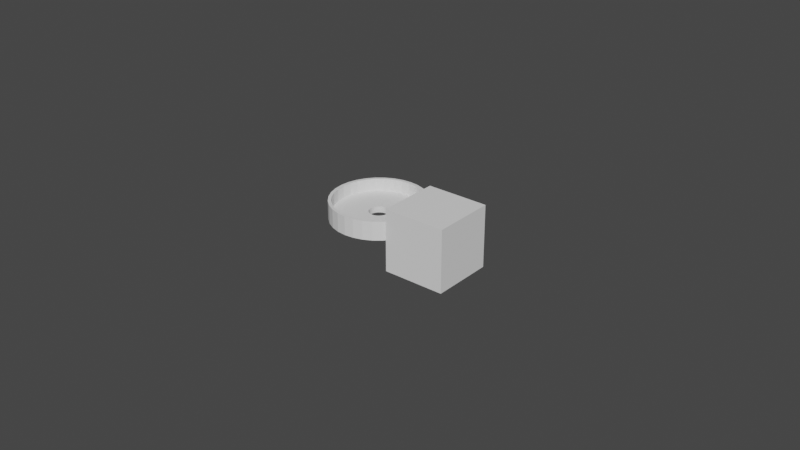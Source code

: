 # Source: 2205_28_.blend  (saved by Blender 3.4.6; exported with 4.5.12 LTS)
import bpy
from mathutils import Matrix  # noqa: F401  (used for matrix-valued properties, if any)

bpy.ops.wm.read_factory_settings(use_empty=True)
scene = bpy.context.scene
scene.name = 'Scene'

# ---- collections
col_collection = bpy.data.collections.new('Collection'); scene.collection.children.link(col_collection)

# ---- world
world_world = bpy.data.worlds.new('World'); scene.world = world_world
world_world.use_nodes = True; world_world.node_tree.nodes.clear()
_N = world_world.node_tree.nodes; _L = world_world.node_tree.links
n0 = _N.new('ShaderNodeOutputWorld'); n0.name = 'World Output'; n0.location = (300, 300)
n1 = _N.new('ShaderNodeBackground'); n1.name = 'Background'; n1.location = (10, 300)
n1.inputs[0].default_value = (0.05088, 0.05088, 0.05088, 1.0)
_L.new(n1.outputs[0], n0.inputs[0])
n0.is_active_output = True
world_world.color = (0.05088, 0.05088, 0.05088)
world_world.use_sun_shadow = False
world_world.sun_shadow_jitter_overblur = 0.0

# ---- meshes
me_x = bpy.data.meshes.new('圆环')
me_x.from_pydata([(0.0, 0.0031, 0.0), (-0.0006048, 0.00304, 0.0), (-0.001186, 0.002864, 0.0), (-0.001722, 0.002578, 0.0), (-0.002192, 0.002192, 0.0), (-0.002578, 0.001722, 0.0), (-0.002864, 0.001186, 0.0), (-0.00304, 0.0006048, 0.0), (-0.0031, 0.0, 0.0), (-0.00304, -0.0006048, 0.0), (-0.002864, -0.001186, 0.0), (-0.002578, -0.001722, 0.0), (-0.002192, -0.002192, 0.0), (-0.001722, -0.002578, 0.0), (-0.001186, -0.002864, 0.0), (-0.0006048, -0.00304, 0.0), (0.0, -0.0031, 0.0), (0.0006048, -0.00304, 0.0), (0.001186, -0.002864, 0.0), (0.001722, -0.002578, 0.0), (0.002192, -0.002192, 0.0), (0.002578, -0.001722, 0.0), (0.002864, -0.001186, 0.0), (0.00304, -0.0006048, 0.0), (0.0031, 0.0, 0.0), (0.00304, 0.0006048, 0.0), (0.002864, 0.001186, 0.0), (0.002578, 0.001722, 0.0), (0.002192, 0.002192, 0.0), (0.001722, 0.002578, 0.0), (0.001186, 0.002864, 0.0), (0.0006048, 0.00304, 0.0), (0.0, 0.014, 0.0), (-0.002731, 0.01373, 0.0), (-0.005358, 0.01293, 0.0), (-0.007778, 0.01164, 0.0), (-0.009899, 0.009899, 0.0), (-0.01164, 0.007778, 0.0), (-0.01293, 0.005358, 0.0), (-0.01373, 0.002731, 0.0), (-0.014, 0.0, 0.0), (-0.01373, -0.002731, 0.0), (-0.01293, -0.005358, 0.0), (-0.01164, -0.007778, 0.0), (-0.009899, -0.009899, 0.0), (-0.007778, -0.01164, 0.0), (-0.005358, -0.01293, 0.0), (-0.002731, -0.01373, 0.0), (0.0, -0.014, 0.0), (0.002731, -0.01373, 0.0), (0.005358, -0.01293, 0.0), (0.007778, -0.01164, 0.0), (0.009899, -0.009899, 0.0), (0.01164, -0.007778, 0.0), (0.01293, -0.005358, 0.0), (0.01373, -0.002731, 0.0), (0.014, 0.0, 0.0), (0.01373, 0.002731, 0.0), (0.01293, 0.005358, 0.0), (0.01164, 0.007778, 0.0), (0.009899, 0.009899, 0.0), (0.007778, 0.01164, 0.0), (0.005358, 0.01293, 0.0), (0.002731, 0.01373, 0.0), (0.0, 0.015, 0.0), (-0.002926, 0.01471, 0.0), (-0.00574, 0.01386, 0.0), (-0.008334, 0.01247, 0.0), (-0.01061, 0.01061, 0.0), (-0.01247, 0.008334, 0.0), (-0.01386, 0.00574, 0.0), (-0.01471, 0.002926, 0.0), (-0.015, 0.0, 0.0), (-0.01471, -0.002926, 0.0), (-0.01386, -0.00574, 0.0), (-0.01247, -0.008334, 0.0), (-0.01061, -0.01061, 0.0), (-0.008334, -0.01247, 0.0), (-0.00574, -0.01386, 0.0), (-0.002926, -0.01471, 0.0), (0.0, -0.015, 0.0), (0.002926, -0.01471, 0.0), (0.00574, -0.01386, 0.0), (0.008334, -0.01247, 0.0), (0.01061, -0.01061, 0.0), (0.01247, -0.008334, 0.0), (0.01386, -0.00574, 0.0), (0.01471, -0.002926, 0.0), (0.015, 0.0, 0.0), (0.01471, 0.002926, 0.0), (0.01386, 0.00574, 0.0), (0.01247, 0.008334, 0.0), (0.01061, 0.01061, 0.0), (0.008334, 0.01247, 0.0), (0.00574, 0.01386, 0.0), (0.002926, 0.01471, 0.0), (0.0, 0.0031, 0.002), (-0.0006048, 0.00304, 0.002), (-0.001186, 0.002864, 0.002), (-0.001722, 0.002578, 0.002), (-0.002192, 0.002192, 0.002), (-0.002578, 0.001722, 0.002), (-0.002864, 0.001186, 0.002), (-0.00304, 0.0006048, 0.002), (-0.0031, 0.0, 0.002), (-0.00304, -0.0006048, 0.002), (-0.002864, -0.001186, 0.002), (-0.002578, -0.001722, 0.002), (-0.002192, -0.002192, 0.002), (-0.001722, -0.002578, 0.002), (-0.001186, -0.002864, 0.002), (-0.0006048, -0.00304, 0.002), (0.0, -0.0031, 0.002), (0.0006048, -0.00304, 0.002), (0.001186, -0.002864, 0.002), (0.001722, -0.002578, 0.002), (0.002192, -0.002192, 0.002), (0.002578, -0.001722, 0.002), (0.002864, -0.001186, 0.002), (0.00304, -0.0006048, 0.002), (0.0031, 0.0, 0.002), (0.00304, 0.0006048, 0.002), (0.002864, 0.001186, 0.002), (0.002578, 0.001722, 0.002), (0.002192, 0.002192, 0.002), (0.001722, 0.002578, 0.002), (0.001186, 0.002864, 0.002), (0.0006048, 0.00304, 0.002), (0.0, 0.014, 0.002), (-0.002731, 0.01373, 0.002), (-0.005358, 0.01293, 0.002), (-0.007778, 0.01164, 0.002), (-0.009899, 0.009899, 0.002), (-0.01164, 0.007778, 0.002), (-0.01293, 0.005358, 0.002), (-0.01373, 0.002731, 0.002), (-0.014, 0.0, 0.002), (-0.01373, -0.002731, 0.002), (-0.01293, -0.005358, 0.002), (-0.01164, -0.007778, 0.002), (-0.009899, -0.009899, 0.002), (-0.007778, -0.01164, 0.002), (-0.005358, -0.01293, 0.002), (-0.002731, -0.01373, 0.002), (0.0, -0.014, 0.002), (0.002731, -0.01373, 0.002), (0.005358, -0.01293, 0.002), (0.007778, -0.01164, 0.002), (0.009899, -0.009899, 0.002), (0.01164, -0.007778, 0.002), (0.01293, -0.005358, 0.002), (0.01373, -0.002731, 0.002), (0.014, 0.0, 0.002), (0.01373, 0.002731, 0.002), (0.01293, 0.005358, 0.002), (0.01164, 0.007778, 0.002), (0.009899, 0.009899, 0.002), (0.007778, 0.01164, 0.002), (0.005358, 0.01293, 0.002), (0.002731, 0.01373, 0.002), (0.0, 0.015, 0.001), (-0.002926, 0.01471, 0.001), (-0.00574, 0.01386, 0.001), (-0.008334, 0.01247, 0.001), (-0.01061, 0.01061, 0.001), (-0.01247, 0.008334, 0.001), (-0.01386, 0.00574, 0.001), (-0.01471, 0.002926, 0.001), (-0.015, 0.0, 0.001), (-0.01471, -0.002926, 0.001), (-0.01386, -0.00574, 0.001), (-0.01247, -0.008334, 0.001), (-0.01061, -0.01061, 0.001), (-0.008334, -0.01247, 0.001), (-0.00574, -0.01386, 0.001), (-0.002926, -0.01471, 0.001), (0.0, -0.015, 0.001), (0.002926, -0.01471, 0.001), (0.00574, -0.01386, 0.001), (0.008334, -0.01247, 0.001), (0.01061, -0.01061, 0.001), (0.01247, -0.008334, 0.001), (0.01386, -0.00574, 0.001), (0.01471, -0.002926, 0.001), (0.015, 0.0, 0.001), (0.01471, 0.002926, 0.001), (0.01386, 0.00574, 0.001), (0.01247, 0.008334, 0.001), (0.01061, 0.01061, 0.001), (0.008334, 0.01247, 0.001), (0.00574, 0.01386, 0.001), (0.002926, 0.01471, 0.001), (0.0, 0.014, 0.006), (-0.002731, 0.01373, 0.006), (-0.005358, 0.01293, 0.006), (-0.007778, 0.01164, 0.006), (-0.009899, 0.009899, 0.006), (-0.01164, 0.007778, 0.006), (-0.01293, 0.005358, 0.006), (-0.01373, 0.002731, 0.006), (-0.014, 0.0, 0.006), (-0.01373, -0.002731, 0.006), (-0.01293, -0.005358, 0.006), (-0.01164, -0.007778, 0.006), (-0.009899, -0.009899, 0.006), (-0.007778, -0.01164, 0.006), (-0.005358, -0.01293, 0.006), (-0.002731, -0.01373, 0.006), (0.0, -0.014, 0.006), (0.002731, -0.01373, 0.006), (0.005358, -0.01293, 0.006), (0.007778, -0.01164, 0.006), (0.009899, -0.009899, 0.006), (0.01164, -0.007778, 0.006), (0.01293, -0.005358, 0.006), (0.01373, -0.002731, 0.006), (0.014, 0.0, 0.006), (0.01373, 0.002731, 0.006), (0.01293, 0.005358, 0.006), (0.01164, 0.007778, 0.006), (0.009899, 0.009899, 0.006), (0.007778, 0.01164, 0.006), (0.005358, 0.01293, 0.006), (0.002731, 0.01373, 0.006), (0.0, 0.015, 0.006), (-0.002926, 0.01471, 0.006), (-0.00574, 0.01386, 0.006), (-0.008334, 0.01247, 0.006), (-0.01061, 0.01061, 0.006), (-0.01247, 0.008334, 0.006), (-0.01386, 0.00574, 0.006), (-0.01471, 0.002926, 0.006), (-0.015, 0.0, 0.006), (-0.01471, -0.002926, 0.006), (-0.01386, -0.00574, 0.006), (-0.01247, -0.008334, 0.006), (-0.01061, -0.01061, 0.006), (-0.008334, -0.01247, 0.006), (-0.00574, -0.01386, 0.006), (-0.002926, -0.01471, 0.006), (0.0, -0.015, 0.006), (0.002926, -0.01471, 0.006), (0.00574, -0.01386, 0.006), (0.008334, -0.01247, 0.006), (0.01061, -0.01061, 0.006), (0.01247, -0.008334, 0.006), (0.01386, -0.00574, 0.006), (0.01471, -0.002926, 0.006), (0.015, 0.0, 0.006), (0.01471, 0.002926, 0.006), (0.01386, 0.00574, 0.006), (0.01247, 0.008334, 0.006), (0.01061, 0.01061, 0.006), (0.008334, 0.01247, 0.006), (0.00574, 0.01386, 0.006), (0.002926, 0.01471, 0.006)], [], [(63, 32, 0), (15, 47, 16), (18, 49, 50), (0, 33, 1), (61, 62, 30), (17, 49, 18), (52, 21, 20), (43, 44, 12), (5, 38, 6), (60, 61, 29), (19, 52, 20), (2, 34, 3), (31, 30, 63), (3, 36, 4), (13, 45, 14), (58, 59, 27), (29, 61, 30), (57, 25, 56), (6, 38, 39), (59, 60, 28), (53, 21, 52), (15, 14, 47), (47, 14, 46), (19, 50, 51), (28, 60, 29), (18, 50, 19), (12, 44, 13), (40, 7, 39), (26, 25, 57), (40, 8, 7), (24, 56, 25), (41, 8, 40), (41, 9, 8), (23, 56, 24), (23, 55, 56), (41, 10, 9), (22, 55, 23), (11, 10, 42), (55, 22, 54), (26, 58, 27), (11, 43, 12), (54, 22, 21), (38, 5, 37), (36, 5, 4), (42, 10, 41), (3, 34, 35), (54, 21, 53), (1, 33, 2), (42, 43, 11), (44, 45, 13), (31, 63, 0), (16, 48, 49), (52, 19, 51), (37, 5, 36), (27, 59, 28), (36, 3, 35), (2, 33, 34), (39, 7, 6), (45, 46, 14), (16, 49, 17), (63, 30, 62), (0, 32, 33), (47, 48, 16), (57, 58, 26), (95, 64, 32), (76, 43, 75), (65, 33, 64), (32, 63, 95), (81, 49, 48), (93, 94, 62), (33, 66, 34), (79, 47, 78), (62, 94, 63), (93, 62, 61), (35, 34, 67), (92, 93, 61), (35, 67, 68), (92, 61, 60), (36, 35, 68), (91, 92, 59), (36, 68, 37), (37, 68, 69), (40, 71, 72), (90, 91, 59), (37, 69, 70), (90, 59, 58), (38, 37, 70), (89, 90, 58), (38, 70, 39), (89, 58, 57), (64, 33, 32), (88, 89, 57), (39, 71, 40), (88, 57, 56), (73, 40, 72), (87, 88, 56), (87, 56, 55), (41, 40, 73), (39, 70, 71), (87, 55, 54), (42, 41, 73), (86, 87, 54), (42, 73, 74), (86, 54, 53), (43, 42, 74), (85, 86, 53), (43, 74, 75), (85, 53, 52), (44, 43, 76), (84, 85, 52), (59, 92, 60), (84, 52, 51), (45, 44, 76), (83, 84, 51), (45, 76, 77), (83, 51, 50), (46, 45, 77), (82, 83, 50), (46, 77, 78), (82, 50, 49), (47, 46, 78), (82, 49, 81), (48, 47, 79), (34, 66, 67), (95, 63, 94), (81, 48, 80), (33, 65, 66), (80, 48, 79), (159, 96, 128), (111, 112, 143), (114, 146, 145), (96, 97, 129), (157, 126, 158), (113, 114, 145), (148, 116, 117), (139, 108, 140), (101, 102, 134), (156, 125, 157), (115, 116, 148), (98, 99, 130), (127, 159, 126), (99, 100, 132), (109, 110, 141), (154, 123, 155), (125, 126, 157), (153, 152, 121), (102, 135, 134), (155, 124, 156), (149, 148, 117), (111, 143, 110), (143, 142, 110), (115, 147, 146), (124, 125, 156), (114, 115, 146), (108, 109, 140), (136, 135, 103), (122, 153, 121), (136, 103, 104), (120, 121, 152), (137, 136, 104), (137, 104, 105), (119, 120, 152), (119, 152, 151), (137, 105, 106), (118, 119, 151), (107, 138, 106), (151, 150, 118), (122, 123, 154), (107, 108, 139), (150, 117, 118), (134, 133, 101), (132, 100, 101), (138, 137, 106), (99, 131, 130), (150, 149, 117), (97, 98, 129), (138, 107, 139), (140, 109, 141), (127, 96, 159), (112, 145, 144), (148, 147, 115), (133, 132, 101), (123, 124, 155), (132, 131, 99), (98, 130, 129), (135, 102, 103), (141, 110, 142), (112, 113, 145), (159, 158, 126), (96, 129, 128), (143, 112, 144), (153, 122, 154), (152, 153, 217, 216), (167, 166, 230, 231), (151, 152, 216, 215), (166, 165, 229, 230), (160, 191, 255, 224), (150, 151, 215, 214), (165, 164, 228, 229), (191, 190, 254, 255), (149, 150, 214, 213), (164, 163, 227, 228), (190, 189, 253, 254), (148, 149, 213, 212), (163, 162, 226, 227), (189, 188, 252, 253), (147, 148, 212, 211), (162, 161, 225, 226), (188, 187, 251, 252), (146, 147, 211, 210), (161, 160, 224, 225), (187, 186, 250, 251), (145, 146, 210, 209), (186, 185, 249, 250), (144, 145, 209, 208), (185, 184, 248, 249), (143, 144, 208, 207), (184, 183, 247, 248), (142, 143, 207, 206), (183, 182, 246, 247), (141, 142, 206, 205), (182, 181, 245, 246), (140, 141, 205, 204), (181, 180, 244, 245), (139, 140, 204, 203), (180, 179, 243, 244), (138, 139, 203, 202), (179, 178, 242, 243), (137, 138, 202, 201), (178, 177, 241, 242), (136, 137, 201, 200), (177, 176, 240, 241), (135, 136, 200, 199), (176, 175, 239, 240), (134, 135, 199, 198), (175, 174, 238, 239), (133, 134, 198, 197), (159, 128, 192, 223), (174, 173, 237, 238), (132, 133, 197, 196), (158, 159, 223, 222), (173, 172, 236, 237), (131, 132, 196, 195), (157, 158, 222, 221), (172, 171, 235, 236), (130, 131, 195, 194), (156, 157, 221, 220), (171, 170, 234, 235), (129, 130, 194, 193), (155, 156, 220, 219), (170, 169, 233, 234), (128, 129, 193, 192), (154, 155, 219, 218), (169, 168, 232, 233), (153, 154, 218, 217), (168, 167, 231, 232), (31, 0, 96, 127), (5, 6, 102, 101), (73, 72, 168, 169), (6, 7, 103, 102), (74, 73, 169, 170), (7, 8, 104, 103), (75, 74, 170, 171), (8, 9, 105, 104), (76, 75, 171, 172), (9, 10, 106, 105), (77, 76, 172, 173), (10, 11, 107, 106), (78, 77, 173, 174), (11, 12, 108, 107), (79, 78, 174, 175), (80, 79, 175, 176), (12, 13, 109, 108), (81, 80, 176, 177), (13, 14, 110, 109), (82, 81, 177, 178), (14, 15, 111, 110), (15, 16, 112, 111), (83, 82, 178, 179), (84, 83, 179, 180), (16, 17, 113, 112), (85, 84, 180, 181), (17, 18, 114, 113), (86, 85, 181, 182), (18, 19, 115, 114), (87, 86, 182, 183), (19, 20, 116, 115), (88, 87, 183, 184), (20, 21, 117, 116), (89, 88, 184, 185), (21, 22, 118, 117), (90, 89, 185, 186), (22, 23, 119, 118), (91, 90, 186, 187), (23, 24, 120, 119), (65, 64, 160, 161), (92, 91, 187, 188), (24, 25, 121, 120), (66, 65, 161, 162), (93, 92, 188, 189), (25, 26, 122, 121), (67, 66, 162, 163), (94, 93, 189, 190), (26, 27, 123, 122), (68, 67, 163, 164), (0, 1, 97, 96), (95, 94, 190, 191), (27, 28, 124, 123), (69, 68, 164, 165), (1, 2, 98, 97), (64, 95, 191, 160), (28, 29, 125, 124), (2, 3, 99, 98), (70, 69, 165, 166), (29, 30, 126, 125), (3, 4, 100, 99), (71, 70, 166, 167), (30, 31, 127, 126), (4, 5, 101, 100), (72, 71, 167, 168), (255, 192, 224), (236, 235, 203), (225, 224, 193), (192, 255, 223), (241, 208, 209), (253, 222, 254), (193, 194, 226), (239, 238, 207), (222, 223, 254), (253, 221, 222), (195, 227, 194), (252, 221, 253), (195, 228, 227), (252, 220, 221), (196, 228, 195), (251, 219, 252), (196, 197, 228), (197, 229, 228), (200, 232, 231), (250, 219, 251), (197, 230, 229), (250, 218, 219), (198, 230, 197), (249, 218, 250), (198, 199, 230), (249, 217, 218), (224, 192, 193), (248, 217, 249), (199, 200, 231), (248, 216, 217), (233, 232, 200), (247, 216, 248), (247, 215, 216), (201, 233, 200), (199, 231, 230), (247, 214, 215), (202, 233, 201), (246, 214, 247), (202, 234, 233), (246, 213, 214), (203, 234, 202), (245, 213, 246), (203, 235, 234), (245, 212, 213), (204, 236, 203), (244, 212, 245), (219, 220, 252), (244, 211, 212), (205, 236, 204), (243, 211, 244), (205, 237, 236), (243, 210, 211), (206, 237, 205), (242, 210, 243), (206, 238, 237), (242, 209, 210), (207, 238, 206), (242, 241, 209), (208, 239, 207), (194, 227, 226), (255, 254, 223), (241, 240, 208), (193, 226, 225), (240, 239, 208)])
_uv = me_x.uv_layers.new(name='UV 贴图')
_uv.uv.foreach_set('vector', [0.0, 0.0, 0.0, 0.0, 0.0, 0.0, 0.0, 0.0, 0.0, 0.0, 0.0, 0.0, 0.0, 0.0, 0.0, 0.0, 0.0, 0.0, 0.0, 0.0, 0.0, 0.0, 0.0, 0.0, 0.0, 0.0, 0.0, 0.0, 0.0, 0.0, 0.0, 0.0, 0.0, 0.0, 0.0, 0.0, 0.0, 0.0, 0.0, 0.0, 0.0, 0.0, 0.0, 0.0, 0.0, 0.0, 0.0, 0.0, 0.0, 0.0, 0.0, 0.0, 0.0, 0.0, 0.0, 0.0, 0.0, 0.0, 0.0, 0.0, 0.0, 0.0, 0.0, 0.0, 0.0, 0.0, 0.0, 0.0, 0.0, 0.0, 0.0, 0.0, 0.0, 0.0, 0.0, 0.0, 0.0, 0.0, 0.0, 0.0, 0.0, 0.0, 0.0, 0.0, 0.0, 0.0, 0.0, 0.0, 0.0, 0.0, 0.0, 0.0, 0.0, 0.0, 0.0, 0.0, 0.0, 0.0, 0.0, 0.0, 0.0, 0.0, 0.0, 0.0, 0.0, 0.0, 0.0, 0.0, 0.0, 0.0, 0.0, 0.0, 0.0, 0.0, 0.0, 0.0, 0.0, 0.0, 0.0, 0.0, 0.0, 0.0, 0.0, 0.0, 0.0, 0.0, 0.0, 0.0, 0.0, 0.0, 0.0, 0.0, 0.0, 0.0, 0.0, 0.0, 0.0, 0.0, 0.0, 0.0, 0.0, 0.0, 0.0, 0.0, 0.0, 0.0, 0.0, 0.0, 0.0, 0.0, 0.0, 0.0, 0.0, 0.0, 0.0, 0.0, 0.0, 0.0, 0.0, 0.0, 0.0, 0.0, 0.0, 0.0, 0.0, 0.0, 0.0, 0.0, 0.0, 0.0, 0.0, 0.0, 0.0, 0.0, 0.0, 0.0, 0.0, 0.0, 0.0, 0.0, 0.0, 0.0, 0.0, 0.0, 0.0, 0.0, 0.0, 0.0, 0.0, 0.0, 0.0, 0.0, 0.0, 0.0, 0.0, 0.0, 0.0, 0.0, 0.0, 0.0, 0.0, 0.0, 0.0, 0.0, 0.0, 0.0, 0.0, 0.0, 0.0, 0.0, 0.0, 0.0, 0.0, 0.0, 0.0, 0.0, 0.0, 0.0, 0.0, 0.0, 0.0, 0.0, 0.0, 0.0, 0.0, 0.0, 0.0, 0.0, 0.0, 0.0, 0.0, 0.0, 0.0, 0.0, 0.0, 0.0, 0.0, 0.0, 0.0, 0.0, 0.0, 0.0, 0.0, 0.0, 0.0, 0.0, 0.0, 0.0, 0.0, 0.0, 0.0, 0.0, 0.0, 0.0, 0.0, 0.0, 0.0, 0.0, 0.0, 0.0, 0.0, 0.0, 0.0, 0.0, 0.0, 0.0, 0.0, 0.0, 0.0, 0.0, 0.0, 0.0, 0.0, 0.0, 0.0, 0.0, 0.0, 0.0, 0.0, 0.0, 0.0, 0.0, 0.0, 0.0, 0.0, 0.0, 0.0, 0.0, 0.0, 0.0, 0.0, 0.0, 0.0, 0.0, 0.0, 0.0, 0.0, 0.0, 0.0, 0.0, 0.0, 0.0, 0.0, 0.0, 0.0, 0.0, 0.0, 0.0, 0.0, 0.0, 0.0, 0.0, 0.0, 0.0, 0.0, 0.0, 0.0, 0.0, 0.0, 0.0, 0.0, 0.0, 0.0, 0.0, 0.0, 0.0, 0.0, 0.0, 0.0, 0.0, 0.0, 0.0, 0.0, 0.0, 0.0, 0.0, 0.0, 0.0, 0.0, 0.0, 0.0, 0.0, 0.0, 0.0, 0.0, 0.0, 0.0, 0.0, 0.0, 0.0, 0.0, 0.0, 0.0, 0.0, 0.0, 0.0, 0.0, 0.0, 0.0, 0.0, 0.0, 0.0, 0.0, 0.0, 0.0, 0.0, 0.0, 0.0, 0.0, 0.0, 0.0, 0.0, 0.0, 0.0, 0.0, 0.0, 0.0, 0.0, 0.0, 0.0, 0.0, 0.0, 0.0, 0.0, 0.0, 0.0, 0.0, 0.0, 0.0, 0.0, 0.0, 0.0, 0.0, 0.0, 0.0, 0.0, 0.0, 0.0, 0.0, 0.0, 0.0, 0.0, 0.0, 0.0, 0.0, 0.0, 0.0, 0.0, 0.0, 0.0, 0.0, 0.0, 0.0, 0.0, 0.0, 0.0, 0.0, 0.0, 0.0, 0.0, 0.0, 0.0, 0.0, 0.0, 0.0, 0.0, 0.0, 0.0, 0.0, 0.0, 0.0, 0.0, 0.0, 0.0, 0.0, 0.0, 0.0, 0.0, 0.0, 0.0, 0.0, 0.0, 0.0, 0.0, 0.0, 0.0, 0.0, 0.0, 0.0, 0.0, 0.0, 0.0, 0.0, 0.0, 0.0, 0.0, 0.0, 0.0, 0.0, 0.0, 0.0, 0.0, 0.0, 0.0, 0.0, 0.0, 0.0, 0.0, 0.0, 0.0, 0.0, 0.0, 0.0, 0.0, 0.0, 0.0, 0.0, 0.0, 0.0, 0.0, 0.0, 0.0, 0.0, 0.0, 0.0, 0.0, 0.0, 0.0, 0.0, 0.0, 0.0, 0.0, 0.0, 0.0, 0.0, 0.0, 0.0, 0.0, 0.0, 0.0, 0.0, 0.0, 0.0, 0.0, 0.0, 0.0, 0.0, 0.0, 0.0, 0.0, 0.0, 0.0, 0.0, 0.0, 0.0, 0.0, 0.0, 0.0, 0.0, 0.0, 0.0, 0.0, 0.0, 0.0, 0.0, 0.0, 0.0, 0.0, 0.0, 0.0, 0.0, 0.0, 0.0, 0.0, 0.0, 0.0, 0.0, 0.0, 0.0, 0.0, 0.0, 0.0, 0.0, 0.0, 0.0, 0.0, 0.0, 0.0, 0.0, 0.0, 0.0, 0.0, 0.0, 0.0, 0.0, 0.0, 0.0, 0.0, 0.0, 0.0, 0.0, 0.0, 0.0, 0.0, 0.0, 0.0, 0.0, 0.0, 0.0, 0.0, 0.0, 0.0, 0.0, 0.0, 0.0, 0.0, 0.0, 0.0, 0.0, 0.0, 0.0, 0.0, 0.0, 0.0, 0.0, 0.0, 0.0, 0.0, 0.0, 0.0, 0.0, 0.0, 0.0, 0.0, 0.0, 0.0, 0.0, 0.0, 0.0, 0.0, 0.0, 0.0, 0.0, 0.0, 0.0, 0.0, 0.0, 0.0, 0.0, 0.0, 0.0, 0.0, 0.0, 0.0, 0.0, 0.0, 0.0, 0.0, 0.0, 0.0, 0.0, 0.0, 0.0, 0.0, 0.0, 0.0, 0.0, 0.0, 0.0, 0.0, 0.0, 0.0, 0.0, 0.0, 0.0, 0.0, 0.0, 0.0, 0.0, 0.0, 0.0, 0.0, 0.0, 0.0, 0.0, 0.0, 0.0, 0.0, 0.0, 0.0, 0.0, 0.0, 0.0, 0.0, 0.0, 0.0, 0.0, 0.0, 0.0, 0.0, 0.0, 0.0, 0.0, 0.0, 0.0, 0.0, 0.0, 0.0, 0.0, 0.0, 0.0, 0.0, 0.0, 0.0, 0.0, 0.0, 0.0, 0.0, 0.0, 0.0, 0.0, 0.0, 0.0, 0.0, 0.0, 0.0, 0.0, 0.0, 0.0, 0.0, 0.0, 0.0, 0.0, 0.0, 0.0, 0.0, 0.0, 0.0, 0.0, 0.0, 0.0, 0.0, 0.0, 0.0, 0.0, 0.0, 0.0, 0.0, 0.0, 0.0, 0.0, 0.0, 0.0, 0.0, 0.0, 0.0, 0.0, 0.0, 0.0, 0.0, 0.0, 0.0, 0.0, 0.0, 0.0, 0.0, 0.0, 0.0, 0.0, 0.0, 0.0, 0.0, 0.0, 0.0, 0.0, 0.0, 0.0, 0.0, 0.0, 0.0, 0.0, 0.0, 0.0, 0.0, 0.0, 0.0, 0.0, 0.0, 0.0, 0.0, 0.0, 0.0, 0.0, 0.0, 0.0, 0.0, 0.0, 0.0, 0.0, 0.0, 0.0, 0.0, 0.0, 0.0, 0.0, 0.0, 0.0, 0.0, 0.0, 0.0, 0.0, 0.0, 0.0, 0.0, 0.0, 0.0, 0.0, 0.0, 0.0, 0.0, 0.0, 0.0, 0.0, 0.0, 0.0, 0.0, 0.0, 0.0, 0.0, 0.0, 0.0, 0.0, 0.0, 0.0, 0.0, 0.0, 0.0, 0.0, 0.0, 0.0, 0.0, 0.0, 0.0, 0.0, 0.0, 0.0, 0.0, 0.0, 0.0, 0.0, 0.0, 0.0, 0.0, 0.0, 0.0, 0.0, 0.0, 0.0, 0.0, 0.0, 0.0, 0.0, 0.0, 0.0, 0.0, 0.0, 0.0, 0.0, 0.0, 0.0, 0.0, 0.0, 0.0, 0.0, 0.0, 0.0, 0.0, 0.0, 0.0, 0.0, 0.0, 0.0, 0.0, 0.0, 0.0, 0.0, 0.0, 0.0, 0.0, 0.0, 0.0, 0.0, 0.0, 0.0, 0.0, 0.0, 0.0, 0.0, 0.0, 0.0, 0.0, 0.0, 0.0, 0.0, 0.0, 0.0, 0.0, 0.0, 0.0, 0.0, 0.0, 0.0, 0.0, 0.0, 0.0, 0.0, 0.0, 0.0, 0.0, 0.0, 0.0, 0.0, 0.0, 0.0, 0.0, 0.0, 0.0, 0.0, 0.0, 0.0, 0.0, 0.0, 0.0, 0.0, 0.0, 0.0, 0.0, 0.0, 0.0, 0.0, 0.0, 0.0, 0.0, 0.0, 0.0, 0.0, 0.0, 0.0, 0.0, 0.0, 0.0, 0.0, 0.0, 0.0, 0.0, 0.0, 0.0, 0.0, 0.0, 0.0, 0.0, 0.0, 0.0, 0.0, 0.0, 0.0, 0.0, 0.0, 0.0, 0.0, 0.0, 0.0, 0.0, 0.0, 0.0, 0.0, 0.0, 0.0, 0.0, 0.0, 0.0, 0.0, 0.0, 0.0, 0.0, 0.0, 0.0, 0.0, 0.0, 0.0, 0.0, 0.0, 0.0, 0.0, 0.0, 0.0, 0.0, 0.0, 0.0, 0.0, 0.0, 0.0, 0.0, 0.0, 0.0, 0.0, 0.0, 0.0, 0.0, 0.0, 0.0, 0.0, 0.0, 0.0, 0.0, 0.0, 0.0, 0.0, 0.0, 0.0, 0.0, 0.0, 0.0, 0.0, 0.0, 0.0, 0.0, 0.0, 0.0, 0.0, 0.0, 0.0, 0.0, 0.0, 0.0, 0.0, 0.0, 0.0, 0.0, 0.0, 0.0, 0.0, 0.0, 0.0, 0.0, 0.0, 0.0, 0.0, 0.0, 0.0, 0.0, 0.0, 0.0, 0.0, 0.0, 0.0, 0.0, 0.0, 0.0, 0.0, 0.0, 0.0, 0.0, 0.0, 0.0, 0.0, 0.0, 0.0, 0.0, 0.0, 0.0, 0.0, 0.0, 0.0, 0.0, 0.0, 0.0, 0.0, 0.0, 0.0, 0.0, 0.0, 0.0, 0.0, 0.0, 0.0, 0.0, 0.0, 0.0, 0.0, 0.0, 0.0, 0.0, 0.0, 0.0, 0.0, 0.0, 0.0, 0.0, 0.0, 0.0, 0.0, 0.0, 0.0, 0.0, 0.0, 0.0, 0.0, 0.0, 0.0, 0.0, 0.0, 0.0, 0.0, 0.0, 0.0, 0.0, 0.0, 0.0, 0.0, 0.0, 0.0, 0.0, 0.0, 0.0, 0.0, 0.0, 0.0, 0.0, 0.0, 0.0, 0.0, 0.0, 0.0, 0.0, 0.0, 0.0, 0.0, 0.0, 0.0, 0.0, 0.0, 0.0, 0.0, 0.0, 0.0, 0.0, 0.0, 0.0, 0.0, 0.0, 0.0, 0.0, 0.0, 0.0, 0.0, 0.0, 0.0, 0.0, 0.0, 0.0, 0.0, 0.0, 0.0, 0.0, 0.0, 0.0, 0.0, 0.0, 0.0, 0.0, 0.0, 0.0, 0.0, 0.0, 0.0, 0.0, 0.0, 0.0, 0.0, 0.0, 0.0, 0.0, 0.0, 0.0, 0.0, 0.0, 0.0, 0.0, 0.0, 0.0, 0.0, 0.0, 0.0, 0.0, 0.0, 0.0, 0.0, 0.0, 0.0, 0.0, 0.0, 0.0, 0.0, 0.0, 0.0, 0.0, 0.0, 0.0, 0.0, 0.0, 0.0, 0.0, 0.0, 0.0, 0.0, 0.0, 0.0, 0.0, 0.0, 0.0, 0.0, 0.0, 0.0, 0.0, 0.0, 0.0, 0.0, 0.0, 0.0, 0.0, 0.0, 0.0, 0.0, 0.0, 0.0, 0.0, 0.0, 0.0, 0.0, 0.0, 0.0, 0.0, 0.0, 0.0, 0.0, 0.0, 0.0, 0.0, 0.0, 0.0, 0.0, 0.0, 0.0, 0.0, 0.0, 0.0, 0.0, 0.0, 0.0, 0.0, 0.0, 0.0, 0.0, 0.0, 0.0, 0.0, 0.0, 0.0, 0.0, 0.0, 0.0, 0.0, 0.0, 0.0, 0.0, 0.0, 0.0, 0.0, 0.0, 0.0, 0.0, 0.0, 0.0, 0.0, 0.0, 0.0, 0.0, 0.0, 0.0, 0.0, 0.0, 0.0, 0.0, 0.0, 0.0, 0.0, 0.0, 0.0, 0.0, 0.0, 0.0, 0.0, 0.0, 0.0, 0.0, 0.0, 0.0, 0.0, 0.0, 0.0, 0.0, 0.0, 0.0, 0.0, 0.0, 0.0, 0.0, 0.0, 0.0, 0.0, 0.0, 0.0, 0.0, 0.0, 0.0, 0.0, 0.0, 0.0, 0.0, 0.0, 0.0, 0.0, 0.0, 0.0, 0.0, 0.0, 0.0, 0.0, 0.0, 0.0, 0.0, 0.0, 0.0, 0.0, 0.0, 0.0, 0.0, 0.0, 0.0, 0.0, 0.0, 0.0, 0.0, 0.0, 0.0, 0.0, 0.0, 0.0, 0.0, 0.0, 0.0, 0.0, 0.0, 0.0, 0.0, 0.0, 0.0, 0.0, 0.0, 0.0, 0.0, 0.0, 0.0, 0.0, 0.0, 0.0, 0.0, 0.0, 0.0, 0.0, 0.0, 0.0, 0.0, 0.0, 0.0, 0.0, 0.0, 0.0, 0.0, 0.0, 0.0, 0.0, 0.0, 0.0, 0.0, 0.0, 0.0, 0.0, 0.0, 0.0, 0.0, 0.0, 0.0, 0.0, 0.0, 0.0, 0.0, 0.0, 0.0, 0.0, 0.0, 0.0, 0.0, 0.0, 0.0, 0.0, 0.0, 0.0, 0.0, 0.0, 0.0, 0.0, 0.0, 0.0, 0.0, 0.0, 0.0, 0.0, 0.0, 0.0, 0.0, 0.0, 0.0, 0.0, 0.0, 0.0, 0.0, 0.0, 0.0, 0.0, 0.0, 0.0, 0.0, 0.0, 0.0, 0.0, 0.0, 0.0, 0.0, 0.0, 0.0, 0.0, 0.0, 0.0, 0.0, 0.0, 0.0, 0.0, 0.0, 0.0, 0.0, 0.0, 0.0, 0.0, 0.0, 0.0, 0.0, 0.0, 0.0, 0.0, 0.0, 0.0, 0.0, 0.0, 0.0, 0.0, 0.0, 0.0, 0.0, 0.0, 0.0, 0.0, 0.0, 0.0, 0.0, 0.0, 0.0, 0.0, 0.0, 0.0, 0.0, 0.0, 0.0, 0.0, 0.0, 0.0, 0.0, 0.0, 0.0, 0.0, 0.0, 0.0, 0.0, 0.0, 0.0, 0.0, 0.0, 0.0, 0.0, 0.0, 0.0, 0.0, 0.0, 0.0, 0.0, 0.0, 0.0, 0.0, 0.0, 0.0, 0.0, 0.0, 0.0, 0.0, 0.0, 0.0, 0.0, 0.0, 0.0, 0.0, 0.0, 0.0, 0.0, 0.0, 0.0, 0.0, 0.0, 0.0, 0.0, 0.0, 0.0, 0.0, 0.0, 0.0, 0.0, 0.0, 0.0, 0.0, 0.0, 0.0, 0.0, 0.0, 0.0, 0.0, 0.0, 0.0, 0.0, 0.0, 0.0, 0.0, 0.0, 0.0, 0.0, 0.0, 0.0, 0.0, 0.0, 0.0, 0.0, 0.0, 0.0, 0.0, 0.0, 0.0, 0.0, 0.0, 0.0, 0.0, 0.0, 0.0, 0.0, 0.0, 0.0, 0.0, 0.0, 0.0, 0.0, 0.0, 0.0, 0.0, 0.0, 0.0, 0.0, 0.0, 0.0, 0.0, 0.0, 0.0, 0.0, 0.0, 0.0, 0.0, 0.0, 0.0, 0.0, 0.0, 0.0, 0.0, 0.0, 0.0, 0.0, 0.0, 0.0, 0.0, 0.0, 0.0, 0.0, 0.0, 0.0, 0.0, 0.0, 0.0, 0.0, 0.0, 0.0, 0.0, 0.0, 0.0, 0.0, 0.0, 0.0, 0.0, 0.0, 0.0, 0.0, 0.0, 0.0, 0.0, 0.0, 0.0, 0.0, 0.0, 0.0, 0.0, 0.0, 0.0, 0.0, 0.0, 0.0, 0.0, 0.0, 0.0, 0.0, 0.0, 0.0, 0.0, 0.0, 0.0, 0.0, 0.0, 0.0, 0.0, 0.0, 0.0, 0.0, 0.0, 0.0, 0.0, 0.0, 0.0, 0.0, 0.0, 0.0, 0.0, 0.0, 0.0, 0.0, 0.0, 0.0, 0.0, 0.0, 0.0, 0.0, 0.0, 0.0, 0.0, 0.0, 0.0, 0.0, 0.0, 0.0, 0.0, 0.0, 0.0, 0.0, 0.0, 0.0, 0.0, 0.0, 0.0, 0.0, 0.0, 0.0, 0.0, 0.0, 0.0, 0.0, 0.0, 0.0, 0.0, 0.0, 0.0, 0.0, 0.0, 0.0, 0.0, 0.0, 0.0, 0.0, 0.0, 0.0, 0.0, 0.0, 0.0, 0.0, 0.0, 0.0, 0.0, 0.0, 0.0, 0.0, 0.0, 0.0, 0.0, 0.0, 0.0, 0.0, 0.0, 0.0, 0.0, 0.0, 0.0, 0.0, 0.0, 0.0, 0.0, 0.0, 0.0, 0.0, 0.0, 0.0, 0.0, 0.0, 0.0, 0.0, 0.0, 0.0, 0.0, 0.0, 0.0, 0.0, 0.0, 0.0, 0.0, 0.0, 0.0, 0.0, 0.0, 0.0, 0.0, 0.0, 0.0, 0.0, 0.0, 0.0, 0.0, 0.0, 0.0, 0.0, 0.0, 0.0, 0.0, 0.0, 0.0, 0.0, 0.0, 0.0, 0.0, 0.0, 0.0, 0.0, 0.0, 0.0, 0.0, 0.0, 0.0, 0.0, 0.0, 0.0, 0.0, 0.0, 0.0, 0.0, 0.0, 0.0, 0.0, 0.0, 0.0, 0.0, 0.0, 0.0, 0.0, 0.0, 0.0, 0.0, 0.0, 0.0, 0.0, 0.0, 0.0, 0.0, 0.0, 0.0, 0.0, 0.0, 0.0, 0.0, 0.0, 0.0, 0.0, 0.0, 0.0, 0.0, 0.0, 0.0, 0.0, 0.0, 0.0, 0.0, 0.0, 0.0, 0.0, 0.0, 0.0, 0.0, 0.0, 0.0, 0.0, 0.0, 0.0, 0.0, 0.0, 0.0, 0.0, 0.0, 0.0, 0.0, 0.0, 0.0, 0.0, 0.0, 0.0, 0.0, 0.0, 0.0, 0.0, 0.0, 0.0, 0.0, 0.0, 0.0, 0.0, 0.0, 0.0, 0.0, 0.0, 0.0, 0.0, 0.0, 0.0, 0.0, 0.0, 0.0, 0.0, 0.0, 0.0, 0.0, 0.0, 0.0, 0.0, 0.0, 0.0, 0.0, 0.0, 0.0, 0.0, 0.0, 0.0, 0.0, 0.0, 0.0, 0.0, 0.0, 0.0, 0.0, 0.0, 0.0, 0.0, 0.0, 0.0, 0.0, 0.0, 0.0, 0.0, 0.0, 0.0, 0.0, 0.0, 0.0, 0.0, 0.0, 0.0, 0.0, 0.0, 0.0, 0.0, 0.0, 0.0, 0.0, 0.0, 0.0, 0.0, 0.0, 0.0, 0.0, 0.0, 0.0, 0.0, 0.0, 0.0, 0.0, 0.0, 0.0, 0.0, 0.0, 0.0, 0.0, 0.0, 0.0, 0.0, 0.0, 0.0, 0.0, 0.0, 0.0, 0.0, 0.0, 0.0, 0.0, 0.0, 0.0, 0.0, 0.0, 0.0, 0.0, 0.0, 0.0, 0.0, 0.0, 0.0, 0.0, 0.0, 0.0, 0.0, 0.0, 0.0, 0.0, 0.0, 0.0, 0.0, 0.0, 0.0, 0.0, 0.0, 0.0, 0.0, 0.0, 0.0, 0.0, 0.0, 0.0, 0.0, 0.0, 0.0, 0.0, 0.0, 0.0, 0.0, 0.0, 0.0, 0.0, 0.0, 0.0, 0.0, 0.0, 0.0, 0.0, 0.0, 0.0, 0.0, 0.0, 0.0, 0.0, 0.0, 0.0, 0.0, 0.0, 0.0, 0.0, 0.0, 0.0, 0.0, 0.0, 0.0, 0.0, 0.0, 0.0, 0.0, 0.0, 0.0, 0.0, 0.0, 0.0, 0.0, 0.0, 0.0, 0.0, 0.0, 0.0, 0.0, 0.0, 0.0, 0.0, 0.0, 0.0, 0.0, 0.0, 0.0, 0.0, 0.0, 0.0, 0.0, 0.0, 0.0, 0.0, 0.0, 0.0, 0.0, 0.0, 0.0, 0.0, 0.0, 0.0, 0.0, 0.0, 0.0, 0.0, 0.0, 0.0, 0.0, 0.0, 0.0, 0.0, 0.0, 0.0, 0.0, 0.0, 0.0, 0.0, 0.0, 0.0, 0.0, 0.0, 0.0, 0.0, 0.0, 0.0, 0.0, 0.0, 0.0, 0.0, 0.0, 0.0, 0.0, 0.0, 0.0, 0.0, 0.0, 0.0, 0.0, 0.0, 0.0, 0.0, 0.0, 0.0, 0.0, 0.0, 0.0, 0.0, 0.0, 0.0, 0.0, 0.0, 0.0, 0.0, 0.0, 0.0, 0.0, 0.0, 0.0, 0.0, 0.0, 0.0, 0.0, 0.0, 0.0, 0.0, 0.0, 0.0, 0.0, 0.0, 0.0, 0.0, 0.0, 0.0, 0.0, 0.0, 0.0, 0.0, 0.0, 0.0, 0.0, 0.0, 0.0, 0.0, 0.0, 0.0, 0.0, 0.0, 0.0, 0.0, 0.0, 0.0, 0.0, 0.0, 0.0, 0.0, 0.0, 0.0, 0.0, 0.0, 0.0, 0.0, 0.0, 0.0, 0.0, 0.0, 0.0, 0.0, 0.0, 0.0, 0.0, 0.0, 0.0, 0.0, 0.0, 0.0, 0.0, 0.0, 0.0, 0.0, 0.0, 0.0, 0.0, 0.0, 0.0, 0.0, 0.0, 0.0, 0.0, 0.0, 0.0, 0.0, 0.0, 0.0, 0.0, 0.0, 0.0, 0.0, 0.0, 0.0, 0.0, 0.0, 0.0, 0.0, 0.0, 0.0, 0.0, 0.0, 0.0, 0.0, 0.0, 0.0, 0.0, 0.0, 0.0, 0.0, 0.0, 0.0, 0.0, 0.0, 0.0, 0.0, 0.0, 0.0, 0.0, 0.0, 0.0, 0.0, 0.0, 0.0, 0.0, 0.0, 0.0, 0.0, 0.0, 0.0, 0.0, 0.0, 0.0, 0.0, 0.0, 0.0, 0.0, 0.0, 0.0, 0.0, 0.0, 0.0, 0.0, 0.0, 0.0, 0.0, 0.0, 0.0, 0.0, 0.0, 0.0, 0.0, 0.0, 0.0, 0.0, 0.0, 0.0, 0.0, 0.0, 0.0, 0.0, 0.0, 0.0, 0.0, 0.0, 0.0, 0.0, 0.0, 0.0, 0.0, 0.0, 0.0, 0.0, 0.0, 0.0, 0.0, 0.0, 0.0, 0.0, 0.0, 0.0, 0.0, 0.0, 0.0, 0.0, 0.0, 0.0, 0.0, 0.0, 0.0, 0.0, 0.0, 0.0, 0.0, 0.0, 0.0, 0.0, 0.0, 0.0, 0.0, 0.0, 0.0, 0.0, 0.0, 0.0, 0.0, 0.0, 0.0, 0.0, 0.0, 0.0, 0.0, 0.0, 0.0, 0.0, 0.0, 0.0, 0.0, 0.0, 0.0, 0.0, 0.0, 0.0, 0.0, 0.0, 0.0, 0.0, 0.0, 0.0, 0.0, 0.0, 0.0, 0.0, 0.0, 0.0, 0.0, 0.0, 0.0, 0.0, 0.0, 0.0, 0.0, 0.0, 0.0, 0.0, 0.0, 0.0, 0.0, 0.0, 0.0, 0.0, 0.0, 0.0, 0.0, 0.0, 0.0, 0.0, 0.0, 0.0, 0.0, 0.0, 0.0, 0.0, 0.0, 0.0, 0.0, 0.0, 0.0, 0.0, 0.0, 0.0, 0.0, 0.0, 0.0, 0.0, 0.0, 0.0, 0.0, 0.0, 0.0, 0.0, 0.0, 0.0, 0.0, 0.0, 0.0, 0.0, 0.0, 0.0, 0.0, 0.0, 0.0, 0.0, 0.0, 0.0, 0.0, 0.0, 0.0, 0.0, 0.0, 0.0, 0.0, 0.0, 0.0, 0.0, 0.0, 0.0, 0.0, 0.0, 0.0, 0.0, 0.0, 0.0, 0.0, 0.0, 0.0, 0.0, 0.0, 0.0, 0.0, 0.0, 0.0, 0.0, 0.0, 0.0, 0.0, 0.0, 0.0, 0.0, 0.0, 0.0, 0.0, 0.0, 0.0, 0.0, 0.0, 0.0, 0.0, 0.0, 0.0, 0.0, 0.0, 0.0, 0.0, 0.0, 0.0, 0.0, 0.0, 0.0, 0.0, 0.0, 0.0, 0.0, 0.0, 0.0, 0.0, 0.0, 0.0, 0.0, 0.0, 0.0, 0.0, 0.0, 0.0, 0.0, 0.0, 0.0, 0.0, 0.0, 0.0, 0.0, 0.0, 0.0, 0.0, 0.0, 0.0, 0.0, 0.0, 0.0, 0.0, 0.0, 0.0, 0.0, 0.0, 0.0, 0.0, 0.0, 0.0, 0.0, 0.0, 0.0, 0.0, 0.0, 0.0, 0.0, 0.0, 0.0, 0.0, 0.0, 0.0, 0.0, 0.0, 0.0, 0.0, 0.0, 0.0, 0.0, 0.0, 0.0, 0.0, 0.0, 0.0, 0.0, 0.0, 0.0, 0.0, 0.0, 0.0, 0.0, 0.0, 0.0, 0.0, 0.0, 0.0, 0.0, 0.0, 0.0, 0.0, 0.0, 0.0, 0.0, 0.0, 0.0, 0.0, 0.0, 0.0, 0.0, 0.0, 0.0, 0.0, 0.0, 0.0, 0.0, 0.0, 0.0, 0.0, 0.0, 0.0, 0.0, 0.0, 0.0, 0.0, 0.0, 0.0, 0.0, 0.0, 0.0, 0.0, 0.0, 0.0, 0.0, 0.0, 0.0, 0.0, 0.0, 0.0, 0.0, 0.0, 0.0, 0.0, 0.0, 0.0, 0.0, 0.0, 0.0, 0.0, 0.0, 0.0, 0.0, 0.0, 0.0, 0.0, 0.0, 0.0, 0.0, 0.0, 0.0, 0.0, 0.0, 0.0, 0.0, 0.0])
me_x.update()
me_x_1 = bpy.data.meshes.new('立方体')
me_x_1.from_pydata([(-0.01, -0.01, -0.01), (-0.01, -0.01, 0.01), (-0.01, 0.01, -0.01), (-0.01, 0.01, 0.01), (0.01, -0.01, -0.01), (0.01, -0.01, 0.01), (0.01, 0.01, -0.01), (0.01, 0.01, 0.01)], [], [(0, 1, 3, 2), (2, 3, 7, 6), (6, 7, 5, 4), (4, 5, 1, 0), (2, 6, 4, 0), (7, 3, 1, 5)])
_uv = me_x_1.uv_layers.new(name='UV 贴图')
_uv.uv.foreach_set('vector', [0.375, 0.0, 0.625, 0.0, 0.625, 0.25, 0.375, 0.25, 0.375, 0.25, 0.625, 0.25, 0.625, 0.5, 0.375, 0.5, 0.375, 0.5, 0.625, 0.5, 0.625, 0.75, 0.375, 0.75, 0.375, 0.75, 0.625, 0.75, 0.625, 1.0, 0.375, 1.0, 0.125, 0.5, 0.375, 0.5, 0.375, 0.75, 0.125, 0.75, 0.625, 0.5, 0.875, 0.5, 0.875, 0.75, 0.625, 0.75])
me_x_1.update()

# ---- objects
ob_x = bpy.data.objects.new('圆环', me_x)
ob_x_1 = bpy.data.objects.new('立方体', me_x_1)

# ---- transforms, parenting, visibility, modifiers, constraints
ob_x.location = (0.0, 0.0, 0.0)
_m = ob_x.modifiers.new('布尔', 'BOOLEAN')
_m.object = ob_x_1
ob_x_1.location = (0.0212, 0.0, 0.0)

# ---- collection membership
col_collection.objects.link(ob_x)
col_collection.objects.link(ob_x_1)

# ---- scene / render settings (as saved in the file)
scene.frame_start = 1; scene.frame_end = 250; scene.frame_set(2)
scene.render.engine = 'BLENDER_EEVEE_NEXT'
scene.cycles.sampling_pattern = 'TABULATED_SOBOL'
scene.cycles.use_light_tree = False
scene.view_settings.view_transform = 'Filmic'
bpy.context.view_layer.update()

# ---- added for rendering (the .blend has no active camera and no usable light): camera, sun
cam_auto = bpy.data.cameras.new('AutoCamera')
cam_auto.lens = 50.0
cam_auto.sensor_width = 36.0
cam_auto.clip_end = 1000.0
ob_auto_camera = bpy.data.objects.new('AutoCamera', cam_auto)
scene.collection.objects.link(ob_auto_camera)
ob_auto_camera.location = (0.193145, -0.222054, 0.148036)
ob_auto_camera.rotation_euler = (1.09748, -7.21219e-08, 0.694738)
scene.camera = ob_auto_camera
light_auto_sun = bpy.data.lights.new('AutoSun', 'SUN')
light_auto_sun.energy = 3.0
light_auto_sun.angle = 0.0523599
ob_auto_sun = bpy.data.objects.new('AutoSun', light_auto_sun)
scene.collection.objects.link(ob_auto_sun)
ob_auto_sun.rotation_euler = (0.872665, 0.174533, 0.523599)
bpy.context.view_layer.update()

